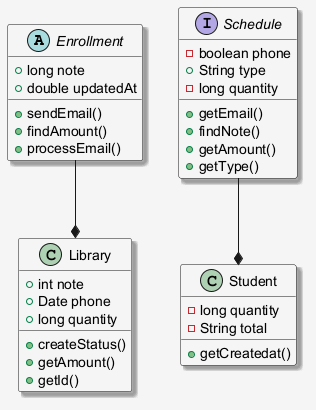

The diagram above was rendered by PlantUML. Its source (embedded in the PNG):
@startuml
skinparam shadowing false
skinparam backgroundColor #F5F5F5
skinparam shadowing true
abstract class Enrollment {
  +long note
  +double updatedAt
  +sendEmail()
  +findAmount()
  +processEmail()
}
class Student {
  -long quantity
  -String total
  +getCreatedat()
}
class Library {
  +int note
  +Date phone
  +long quantity
  +createStatus()
  +getAmount()
  +getId()
}
interface Schedule {
  -boolean phone
  +String type
  -long quantity
  +getEmail()
  +findNote()
  +getAmount()
  +getType()
}
Schedule --* Student
Enrollment --* Library
@enduml